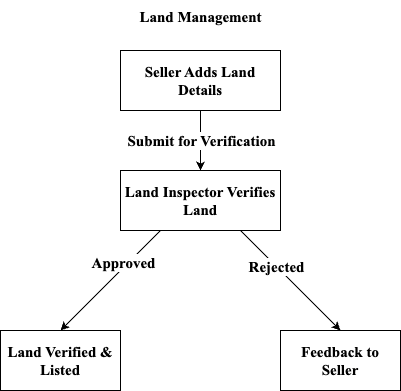

The diagram above was exported from draw.io. Its source (the exported page's mxGraphModel, read from the mxfile embedded in the PNG):
<mxGraphModel dx="954" dy="612" grid="1" gridSize="10" guides="1" tooltips="1" connect="1" arrows="1" fold="1" page="1" pageScale="1" pageWidth="850" pageHeight="1100" math="0" shadow="0">
  <root>
    <mxCell id="0" />
    <mxCell id="1" parent="0" />
    <mxCell id="KrMolHtfCAH2P3APRsPC-1" value="Land Inspector Verifies Land" style="rounded=0;whiteSpace=wrap;html=1;fontFamily=Times New Roman;fontStyle=1;fontSize=15;" vertex="1" parent="1">
      <mxGeometry x="360" y="280" width="160" height="60" as="geometry" />
    </mxCell>
    <mxCell id="KrMolHtfCAH2P3APRsPC-2" value="Seller Adds Land Details" style="rounded=0;whiteSpace=wrap;html=1;fontFamily=Times New Roman;fontStyle=1;fontSize=15;" vertex="1" parent="1">
      <mxGeometry x="360" y="160" width="160" height="60" as="geometry" />
    </mxCell>
    <mxCell id="KrMolHtfCAH2P3APRsPC-3" value="Feedback to Seller" style="rounded=0;whiteSpace=wrap;html=1;fontFamily=Times New Roman;fontStyle=1;fontSize=15;" vertex="1" parent="1">
      <mxGeometry x="520" y="440" width="120" height="60" as="geometry" />
    </mxCell>
    <mxCell id="KrMolHtfCAH2P3APRsPC-4" value="Land Verified &amp;amp; Listed" style="rounded=0;whiteSpace=wrap;html=1;fontFamily=Times New Roman;fontStyle=1;fontSize=15;" vertex="1" parent="1">
      <mxGeometry x="240" y="440" width="120" height="60" as="geometry" />
    </mxCell>
    <mxCell id="KrMolHtfCAH2P3APRsPC-5" value="" style="endArrow=classic;html=1;rounded=0;exitX=0.5;exitY=1;exitDx=0;exitDy=0;entryX=0.5;entryY=0;entryDx=0;entryDy=0;fontFamily=Times New Roman;fontStyle=1;fontSize=15;" edge="1" parent="1" source="KrMolHtfCAH2P3APRsPC-2" target="KrMolHtfCAH2P3APRsPC-1">
      <mxGeometry width="50" height="50" relative="1" as="geometry">
        <mxPoint x="400" y="340" as="sourcePoint" />
        <mxPoint x="450" y="290" as="targetPoint" />
      </mxGeometry>
    </mxCell>
    <mxCell id="KrMolHtfCAH2P3APRsPC-11" value="Submit for Verification" style="edgeLabel;html=1;align=center;verticalAlign=middle;resizable=0;points=[];fontFamily=Times New Roman;fontStyle=1;fontSize=15;" vertex="1" connectable="0" parent="KrMolHtfCAH2P3APRsPC-5">
      <mxGeometry x="-0.0333" relative="1" as="geometry">
        <mxPoint as="offset" />
      </mxGeometry>
    </mxCell>
    <mxCell id="KrMolHtfCAH2P3APRsPC-6" value="" style="endArrow=classic;html=1;rounded=0;entryX=0.5;entryY=0;entryDx=0;entryDy=0;exitX=0.25;exitY=1;exitDx=0;exitDy=0;fontFamily=Times New Roman;fontStyle=1;fontSize=15;" edge="1" parent="1" source="KrMolHtfCAH2P3APRsPC-1" target="KrMolHtfCAH2P3APRsPC-4">
      <mxGeometry width="50" height="50" relative="1" as="geometry">
        <mxPoint x="400" y="340" as="sourcePoint" />
        <mxPoint x="450" y="290" as="targetPoint" />
      </mxGeometry>
    </mxCell>
    <mxCell id="KrMolHtfCAH2P3APRsPC-9" value="Approved" style="edgeLabel;html=1;align=center;verticalAlign=middle;resizable=0;points=[];fontFamily=Times New Roman;fontStyle=1;fontSize=15;" vertex="1" connectable="0" parent="KrMolHtfCAH2P3APRsPC-6">
      <mxGeometry x="-0.1294" y="-1" relative="1" as="geometry">
        <mxPoint x="7" y="-12" as="offset" />
      </mxGeometry>
    </mxCell>
    <mxCell id="KrMolHtfCAH2P3APRsPC-8" value="" style="endArrow=classic;html=1;rounded=0;entryX=0.5;entryY=0;entryDx=0;entryDy=0;exitX=0.75;exitY=1;exitDx=0;exitDy=0;fontFamily=Times New Roman;fontStyle=1;fontSize=15;" edge="1" parent="1" source="KrMolHtfCAH2P3APRsPC-1" target="KrMolHtfCAH2P3APRsPC-3">
      <mxGeometry width="50" height="50" relative="1" as="geometry">
        <mxPoint x="400" y="340" as="sourcePoint" />
        <mxPoint x="450" y="290" as="targetPoint" />
      </mxGeometry>
    </mxCell>
    <mxCell id="KrMolHtfCAH2P3APRsPC-10" value="Rejected" style="edgeLabel;html=1;align=center;verticalAlign=middle;resizable=0;points=[];fontFamily=Times New Roman;fontStyle=1;fontSize=15;" vertex="1" connectable="0" parent="KrMolHtfCAH2P3APRsPC-8">
      <mxGeometry x="-0.2952" relative="1" as="geometry">
        <mxPoint as="offset" />
      </mxGeometry>
    </mxCell>
    <mxCell id="KrMolHtfCAH2P3APRsPC-12" value="Land Management&lt;div&gt;&lt;br&gt;&lt;/div&gt;" style="text;html=1;align=center;verticalAlign=middle;resizable=0;points=[];autosize=1;strokeColor=none;fillColor=none;fontFamily=Times New Roman;fontStyle=1;fontSize=15;" vertex="1" parent="1">
      <mxGeometry x="370" y="110" width="140" height="50" as="geometry" />
    </mxCell>
  </root>
</mxGraphModel>